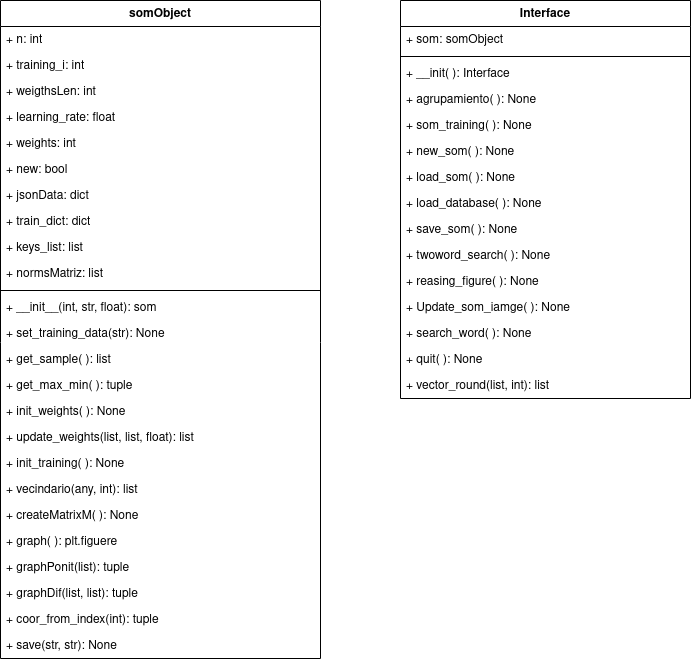

The diagram above was exported from draw.io. Its source (the exported page's mxGraphModel, read from the mxfile embedded in the PNG):
<mxGraphModel dx="650" dy="379" grid="1" gridSize="10" guides="1" tooltips="1" connect="1" arrows="1" fold="1" page="1" pageScale="1" pageWidth="827" pageHeight="1169" math="0" shadow="0">
  <root>
    <mxCell id="0" />
    <mxCell id="1" parent="0" />
    <mxCell id="Qtt6ZsuVyE8mFsMXNXxB-1" value="somObject" style="swimlane;fontStyle=1;align=center;verticalAlign=top;childLayout=stackLayout;horizontal=1;startSize=26;horizontalStack=0;resizeParent=1;resizeParentMax=0;resizeLast=0;collapsible=1;marginBottom=0;whiteSpace=wrap;html=1;" parent="1" vertex="1">
      <mxGeometry y="40" width="320" height="658" as="geometry" />
    </mxCell>
    <mxCell id="Qtt6ZsuVyE8mFsMXNXxB-2" value="+ n: int&lt;br&gt;" style="text;strokeColor=none;fillColor=none;align=left;verticalAlign=top;spacingLeft=4;spacingRight=4;overflow=hidden;rotatable=0;points=[[0,0.5],[1,0.5]];portConstraint=eastwest;whiteSpace=wrap;html=1;" parent="Qtt6ZsuVyE8mFsMXNXxB-1" vertex="1">
      <mxGeometry y="26" width="320" height="26" as="geometry" />
    </mxCell>
    <mxCell id="Qtt6ZsuVyE8mFsMXNXxB-9" value="+ training_i: int" style="text;strokeColor=none;fillColor=none;align=left;verticalAlign=top;spacingLeft=4;spacingRight=4;overflow=hidden;rotatable=0;points=[[0,0.5],[1,0.5]];portConstraint=eastwest;whiteSpace=wrap;html=1;" parent="Qtt6ZsuVyE8mFsMXNXxB-1" vertex="1">
      <mxGeometry y="52" width="320" height="26" as="geometry" />
    </mxCell>
    <mxCell id="Qtt6ZsuVyE8mFsMXNXxB-10" value="+ weigthsLen: int" style="text;strokeColor=none;fillColor=none;align=left;verticalAlign=top;spacingLeft=4;spacingRight=4;overflow=hidden;rotatable=0;points=[[0,0.5],[1,0.5]];portConstraint=eastwest;whiteSpace=wrap;html=1;" parent="Qtt6ZsuVyE8mFsMXNXxB-1" vertex="1">
      <mxGeometry y="78" width="320" height="26" as="geometry" />
    </mxCell>
    <mxCell id="Btx7aXlYG_T9YaanBAek-1" value="+ learning_rate: float" style="text;strokeColor=none;fillColor=none;align=left;verticalAlign=top;spacingLeft=4;spacingRight=4;overflow=hidden;rotatable=0;points=[[0,0.5],[1,0.5]];portConstraint=eastwest;whiteSpace=wrap;html=1;" parent="Qtt6ZsuVyE8mFsMXNXxB-1" vertex="1">
      <mxGeometry y="104" width="320" height="26" as="geometry" />
    </mxCell>
    <mxCell id="Btx7aXlYG_T9YaanBAek-3" value="+ weights: int" style="text;strokeColor=none;fillColor=none;align=left;verticalAlign=top;spacingLeft=4;spacingRight=4;overflow=hidden;rotatable=0;points=[[0,0.5],[1,0.5]];portConstraint=eastwest;whiteSpace=wrap;html=1;" parent="Qtt6ZsuVyE8mFsMXNXxB-1" vertex="1">
      <mxGeometry y="130" width="320" height="26" as="geometry" />
    </mxCell>
    <mxCell id="Btx7aXlYG_T9YaanBAek-2" value="+ new: bool" style="text;strokeColor=none;fillColor=none;align=left;verticalAlign=top;spacingLeft=4;spacingRight=4;overflow=hidden;rotatable=0;points=[[0,0.5],[1,0.5]];portConstraint=eastwest;whiteSpace=wrap;html=1;" parent="Qtt6ZsuVyE8mFsMXNXxB-1" vertex="1">
      <mxGeometry y="156" width="320" height="26" as="geometry" />
    </mxCell>
    <mxCell id="Btx7aXlYG_T9YaanBAek-9" value="+ jsonData: dict" style="text;strokeColor=none;fillColor=none;align=left;verticalAlign=top;spacingLeft=4;spacingRight=4;overflow=hidden;rotatable=0;points=[[0,0.5],[1,0.5]];portConstraint=eastwest;whiteSpace=wrap;html=1;" parent="Qtt6ZsuVyE8mFsMXNXxB-1" vertex="1">
      <mxGeometry y="182" width="320" height="26" as="geometry" />
    </mxCell>
    <mxCell id="Btx7aXlYG_T9YaanBAek-8" value="+ train_dict: dict" style="text;strokeColor=none;fillColor=none;align=left;verticalAlign=top;spacingLeft=4;spacingRight=4;overflow=hidden;rotatable=0;points=[[0,0.5],[1,0.5]];portConstraint=eastwest;whiteSpace=wrap;html=1;" parent="Qtt6ZsuVyE8mFsMXNXxB-1" vertex="1">
      <mxGeometry y="208" width="320" height="26" as="geometry" />
    </mxCell>
    <mxCell id="Btx7aXlYG_T9YaanBAek-7" value="+ keys_list: list" style="text;strokeColor=none;fillColor=none;align=left;verticalAlign=top;spacingLeft=4;spacingRight=4;overflow=hidden;rotatable=0;points=[[0,0.5],[1,0.5]];portConstraint=eastwest;whiteSpace=wrap;html=1;" parent="Qtt6ZsuVyE8mFsMXNXxB-1" vertex="1">
      <mxGeometry y="234" width="320" height="26" as="geometry" />
    </mxCell>
    <mxCell id="Btx7aXlYG_T9YaanBAek-6" value="+ normsMatriz: list" style="text;strokeColor=none;fillColor=none;align=left;verticalAlign=top;spacingLeft=4;spacingRight=4;overflow=hidden;rotatable=0;points=[[0,0.5],[1,0.5]];portConstraint=eastwest;whiteSpace=wrap;html=1;" parent="Qtt6ZsuVyE8mFsMXNXxB-1" vertex="1">
      <mxGeometry y="260" width="320" height="26" as="geometry" />
    </mxCell>
    <mxCell id="Qtt6ZsuVyE8mFsMXNXxB-3" value="" style="line;strokeWidth=1;fillColor=none;align=left;verticalAlign=middle;spacingTop=-1;spacingLeft=3;spacingRight=3;rotatable=0;labelPosition=right;points=[];portConstraint=eastwest;strokeColor=inherit;" parent="Qtt6ZsuVyE8mFsMXNXxB-1" vertex="1">
      <mxGeometry y="286" width="320" height="8" as="geometry" />
    </mxCell>
    <mxCell id="Qtt6ZsuVyE8mFsMXNXxB-4" value="+ __init__(int, str, float): som" style="text;strokeColor=none;fillColor=none;align=left;verticalAlign=top;spacingLeft=4;spacingRight=4;overflow=hidden;rotatable=0;points=[[0,0.5],[1,0.5]];portConstraint=eastwest;whiteSpace=wrap;html=1;" parent="Qtt6ZsuVyE8mFsMXNXxB-1" vertex="1">
      <mxGeometry y="294" width="320" height="26" as="geometry" />
    </mxCell>
    <mxCell id="Btx7aXlYG_T9YaanBAek-15" value="+ set_training_data(str): None" style="text;strokeColor=none;fillColor=none;align=left;verticalAlign=top;spacingLeft=4;spacingRight=4;overflow=hidden;rotatable=0;points=[[0,0.5],[1,0.5]];portConstraint=eastwest;whiteSpace=wrap;html=1;" parent="Qtt6ZsuVyE8mFsMXNXxB-1" vertex="1">
      <mxGeometry y="320" width="320" height="26" as="geometry" />
    </mxCell>
    <mxCell id="Btx7aXlYG_T9YaanBAek-14" value="+ get_sample( ): list" style="text;strokeColor=none;fillColor=none;align=left;verticalAlign=top;spacingLeft=4;spacingRight=4;overflow=hidden;rotatable=0;points=[[0,0.5],[1,0.5]];portConstraint=eastwest;whiteSpace=wrap;html=1;" parent="Qtt6ZsuVyE8mFsMXNXxB-1" vertex="1">
      <mxGeometry y="346" width="320" height="26" as="geometry" />
    </mxCell>
    <mxCell id="Btx7aXlYG_T9YaanBAek-13" value="+ get_max_min( ): tuple" style="text;strokeColor=none;fillColor=none;align=left;verticalAlign=top;spacingLeft=4;spacingRight=4;overflow=hidden;rotatable=0;points=[[0,0.5],[1,0.5]];portConstraint=eastwest;whiteSpace=wrap;html=1;" parent="Qtt6ZsuVyE8mFsMXNXxB-1" vertex="1">
      <mxGeometry y="372" width="320" height="26" as="geometry" />
    </mxCell>
    <mxCell id="Btx7aXlYG_T9YaanBAek-16" value="+ init_weights( ): None" style="text;strokeColor=none;fillColor=none;align=left;verticalAlign=top;spacingLeft=4;spacingRight=4;overflow=hidden;rotatable=0;points=[[0,0.5],[1,0.5]];portConstraint=eastwest;whiteSpace=wrap;html=1;" parent="Qtt6ZsuVyE8mFsMXNXxB-1" vertex="1">
      <mxGeometry y="398" width="320" height="26" as="geometry" />
    </mxCell>
    <mxCell id="Btx7aXlYG_T9YaanBAek-17" value="+ update_weights(list, list, float): list" style="text;strokeColor=none;fillColor=none;align=left;verticalAlign=top;spacingLeft=4;spacingRight=4;overflow=hidden;rotatable=0;points=[[0,0.5],[1,0.5]];portConstraint=eastwest;whiteSpace=wrap;html=1;" parent="Qtt6ZsuVyE8mFsMXNXxB-1" vertex="1">
      <mxGeometry y="424" width="320" height="26" as="geometry" />
    </mxCell>
    <mxCell id="Btx7aXlYG_T9YaanBAek-18" value="+ init_training( ): None" style="text;strokeColor=none;fillColor=none;align=left;verticalAlign=top;spacingLeft=4;spacingRight=4;overflow=hidden;rotatable=0;points=[[0,0.5],[1,0.5]];portConstraint=eastwest;whiteSpace=wrap;html=1;" parent="Qtt6ZsuVyE8mFsMXNXxB-1" vertex="1">
      <mxGeometry y="450" width="320" height="26" as="geometry" />
    </mxCell>
    <mxCell id="Btx7aXlYG_T9YaanBAek-19" value="+ vecindario(any, int): list" style="text;strokeColor=none;fillColor=none;align=left;verticalAlign=top;spacingLeft=4;spacingRight=4;overflow=hidden;rotatable=0;points=[[0,0.5],[1,0.5]];portConstraint=eastwest;whiteSpace=wrap;html=1;" parent="Qtt6ZsuVyE8mFsMXNXxB-1" vertex="1">
      <mxGeometry y="476" width="320" height="26" as="geometry" />
    </mxCell>
    <mxCell id="Btx7aXlYG_T9YaanBAek-20" value="+ createMatrixM( ): None" style="text;strokeColor=none;fillColor=none;align=left;verticalAlign=top;spacingLeft=4;spacingRight=4;overflow=hidden;rotatable=0;points=[[0,0.5],[1,0.5]];portConstraint=eastwest;whiteSpace=wrap;html=1;" parent="Qtt6ZsuVyE8mFsMXNXxB-1" vertex="1">
      <mxGeometry y="502" width="320" height="26" as="geometry" />
    </mxCell>
    <mxCell id="Btx7aXlYG_T9YaanBAek-21" value="+ graph( ): plt.figuere" style="text;strokeColor=none;fillColor=none;align=left;verticalAlign=top;spacingLeft=4;spacingRight=4;overflow=hidden;rotatable=0;points=[[0,0.5],[1,0.5]];portConstraint=eastwest;whiteSpace=wrap;html=1;" parent="Qtt6ZsuVyE8mFsMXNXxB-1" vertex="1">
      <mxGeometry y="528" width="320" height="26" as="geometry" />
    </mxCell>
    <mxCell id="Btx7aXlYG_T9YaanBAek-22" value="+ graphPonit(list): tuple" style="text;strokeColor=none;fillColor=none;align=left;verticalAlign=top;spacingLeft=4;spacingRight=4;overflow=hidden;rotatable=0;points=[[0,0.5],[1,0.5]];portConstraint=eastwest;whiteSpace=wrap;html=1;" parent="Qtt6ZsuVyE8mFsMXNXxB-1" vertex="1">
      <mxGeometry y="554" width="320" height="26" as="geometry" />
    </mxCell>
    <mxCell id="Btx7aXlYG_T9YaanBAek-23" value="+ graphDif(list, list): tuple" style="text;strokeColor=none;fillColor=none;align=left;verticalAlign=top;spacingLeft=4;spacingRight=4;overflow=hidden;rotatable=0;points=[[0,0.5],[1,0.5]];portConstraint=eastwest;whiteSpace=wrap;html=1;" parent="Qtt6ZsuVyE8mFsMXNXxB-1" vertex="1">
      <mxGeometry y="580" width="320" height="26" as="geometry" />
    </mxCell>
    <mxCell id="Btx7aXlYG_T9YaanBAek-24" value="+ coor_from_index(int): tuple" style="text;strokeColor=none;fillColor=none;align=left;verticalAlign=top;spacingLeft=4;spacingRight=4;overflow=hidden;rotatable=0;points=[[0,0.5],[1,0.5]];portConstraint=eastwest;whiteSpace=wrap;html=1;" parent="Qtt6ZsuVyE8mFsMXNXxB-1" vertex="1">
      <mxGeometry y="606" width="320" height="26" as="geometry" />
    </mxCell>
    <mxCell id="Btx7aXlYG_T9YaanBAek-25" value="+ save(str, str): None" style="text;strokeColor=none;fillColor=none;align=left;verticalAlign=top;spacingLeft=4;spacingRight=4;overflow=hidden;rotatable=0;points=[[0,0.5],[1,0.5]];portConstraint=eastwest;whiteSpace=wrap;html=1;" parent="Qtt6ZsuVyE8mFsMXNXxB-1" vertex="1">
      <mxGeometry y="632" width="320" height="26" as="geometry" />
    </mxCell>
    <mxCell id="zdaS6SdwWVwNM562L8Wc-1" value="Interface" style="swimlane;fontStyle=1;align=center;verticalAlign=top;childLayout=stackLayout;horizontal=1;startSize=26;horizontalStack=0;resizeParent=1;resizeParentMax=0;resizeLast=0;collapsible=1;marginBottom=0;whiteSpace=wrap;html=1;" parent="1" vertex="1">
      <mxGeometry x="400" y="40" width="290" height="398" as="geometry" />
    </mxCell>
    <mxCell id="zdaS6SdwWVwNM562L8Wc-2" value="+ som: somObject" style="text;strokeColor=none;fillColor=none;align=left;verticalAlign=top;spacingLeft=4;spacingRight=4;overflow=hidden;rotatable=0;points=[[0,0.5],[1,0.5]];portConstraint=eastwest;whiteSpace=wrap;html=1;" parent="zdaS6SdwWVwNM562L8Wc-1" vertex="1">
      <mxGeometry y="26" width="290" height="26" as="geometry" />
    </mxCell>
    <mxCell id="zdaS6SdwWVwNM562L8Wc-3" value="" style="line;strokeWidth=1;fillColor=none;align=left;verticalAlign=middle;spacingTop=-1;spacingLeft=3;spacingRight=3;rotatable=0;labelPosition=right;points=[];portConstraint=eastwest;strokeColor=inherit;" parent="zdaS6SdwWVwNM562L8Wc-1" vertex="1">
      <mxGeometry y="52" width="290" height="8" as="geometry" />
    </mxCell>
    <mxCell id="zdaS6SdwWVwNM562L8Wc-4" value="+ __init( ): Interface" style="text;strokeColor=none;fillColor=none;align=left;verticalAlign=top;spacingLeft=4;spacingRight=4;overflow=hidden;rotatable=0;points=[[0,0.5],[1,0.5]];portConstraint=eastwest;whiteSpace=wrap;html=1;" parent="zdaS6SdwWVwNM562L8Wc-1" vertex="1">
      <mxGeometry y="60" width="290" height="26" as="geometry" />
    </mxCell>
    <mxCell id="zdaS6SdwWVwNM562L8Wc-7" value="+ agrupamiento( ): None" style="text;strokeColor=none;fillColor=none;align=left;verticalAlign=top;spacingLeft=4;spacingRight=4;overflow=hidden;rotatable=0;points=[[0,0.5],[1,0.5]];portConstraint=eastwest;whiteSpace=wrap;html=1;" parent="zdaS6SdwWVwNM562L8Wc-1" vertex="1">
      <mxGeometry y="86" width="290" height="26" as="geometry" />
    </mxCell>
    <mxCell id="zdaS6SdwWVwNM562L8Wc-6" value="+ som_training( ): None" style="text;strokeColor=none;fillColor=none;align=left;verticalAlign=top;spacingLeft=4;spacingRight=4;overflow=hidden;rotatable=0;points=[[0,0.5],[1,0.5]];portConstraint=eastwest;whiteSpace=wrap;html=1;" parent="zdaS6SdwWVwNM562L8Wc-1" vertex="1">
      <mxGeometry y="112" width="290" height="26" as="geometry" />
    </mxCell>
    <mxCell id="zdaS6SdwWVwNM562L8Wc-5" value="+ new_som( ): None" style="text;strokeColor=none;fillColor=none;align=left;verticalAlign=top;spacingLeft=4;spacingRight=4;overflow=hidden;rotatable=0;points=[[0,0.5],[1,0.5]];portConstraint=eastwest;whiteSpace=wrap;html=1;" parent="zdaS6SdwWVwNM562L8Wc-1" vertex="1">
      <mxGeometry y="138" width="290" height="26" as="geometry" />
    </mxCell>
    <mxCell id="zdaS6SdwWVwNM562L8Wc-8" value="+ load_som( ): None" style="text;strokeColor=none;fillColor=none;align=left;verticalAlign=top;spacingLeft=4;spacingRight=4;overflow=hidden;rotatable=0;points=[[0,0.5],[1,0.5]];portConstraint=eastwest;whiteSpace=wrap;html=1;" parent="zdaS6SdwWVwNM562L8Wc-1" vertex="1">
      <mxGeometry y="164" width="290" height="26" as="geometry" />
    </mxCell>
    <mxCell id="zdaS6SdwWVwNM562L8Wc-9" value="+ load_database( ): None" style="text;strokeColor=none;fillColor=none;align=left;verticalAlign=top;spacingLeft=4;spacingRight=4;overflow=hidden;rotatable=0;points=[[0,0.5],[1,0.5]];portConstraint=eastwest;whiteSpace=wrap;html=1;" parent="zdaS6SdwWVwNM562L8Wc-1" vertex="1">
      <mxGeometry y="190" width="290" height="26" as="geometry" />
    </mxCell>
    <mxCell id="zdaS6SdwWVwNM562L8Wc-10" value="+ save_som( ): None" style="text;strokeColor=none;fillColor=none;align=left;verticalAlign=top;spacingLeft=4;spacingRight=4;overflow=hidden;rotatable=0;points=[[0,0.5],[1,0.5]];portConstraint=eastwest;whiteSpace=wrap;html=1;" parent="zdaS6SdwWVwNM562L8Wc-1" vertex="1">
      <mxGeometry y="216" width="290" height="26" as="geometry" />
    </mxCell>
    <mxCell id="zdaS6SdwWVwNM562L8Wc-11" value="+ twoword_search( ): None" style="text;strokeColor=none;fillColor=none;align=left;verticalAlign=top;spacingLeft=4;spacingRight=4;overflow=hidden;rotatable=0;points=[[0,0.5],[1,0.5]];portConstraint=eastwest;whiteSpace=wrap;html=1;" parent="zdaS6SdwWVwNM562L8Wc-1" vertex="1">
      <mxGeometry y="242" width="290" height="26" as="geometry" />
    </mxCell>
    <mxCell id="zdaS6SdwWVwNM562L8Wc-12" value="+ reasing_figure( ): None" style="text;strokeColor=none;fillColor=none;align=left;verticalAlign=top;spacingLeft=4;spacingRight=4;overflow=hidden;rotatable=0;points=[[0,0.5],[1,0.5]];portConstraint=eastwest;whiteSpace=wrap;html=1;" parent="zdaS6SdwWVwNM562L8Wc-1" vertex="1">
      <mxGeometry y="268" width="290" height="26" as="geometry" />
    </mxCell>
    <mxCell id="zdaS6SdwWVwNM562L8Wc-13" value="+ Update_som_iamge( ): None" style="text;strokeColor=none;fillColor=none;align=left;verticalAlign=top;spacingLeft=4;spacingRight=4;overflow=hidden;rotatable=0;points=[[0,0.5],[1,0.5]];portConstraint=eastwest;whiteSpace=wrap;html=1;" parent="zdaS6SdwWVwNM562L8Wc-1" vertex="1">
      <mxGeometry y="294" width="290" height="26" as="geometry" />
    </mxCell>
    <mxCell id="zdaS6SdwWVwNM562L8Wc-14" value="+ search_word( ): None" style="text;strokeColor=none;fillColor=none;align=left;verticalAlign=top;spacingLeft=4;spacingRight=4;overflow=hidden;rotatable=0;points=[[0,0.5],[1,0.5]];portConstraint=eastwest;whiteSpace=wrap;html=1;" parent="zdaS6SdwWVwNM562L8Wc-1" vertex="1">
      <mxGeometry y="320" width="290" height="26" as="geometry" />
    </mxCell>
    <mxCell id="zdaS6SdwWVwNM562L8Wc-15" value="+ quit( ): None" style="text;strokeColor=none;fillColor=none;align=left;verticalAlign=top;spacingLeft=4;spacingRight=4;overflow=hidden;rotatable=0;points=[[0,0.5],[1,0.5]];portConstraint=eastwest;whiteSpace=wrap;html=1;" parent="zdaS6SdwWVwNM562L8Wc-1" vertex="1">
      <mxGeometry y="346" width="290" height="26" as="geometry" />
    </mxCell>
    <mxCell id="zdaS6SdwWVwNM562L8Wc-16" value="+ vector_round(list, int): list" style="text;strokeColor=none;fillColor=none;align=left;verticalAlign=top;spacingLeft=4;spacingRight=4;overflow=hidden;rotatable=0;points=[[0,0.5],[1,0.5]];portConstraint=eastwest;whiteSpace=wrap;html=1;" parent="zdaS6SdwWVwNM562L8Wc-1" vertex="1">
      <mxGeometry y="372" width="290" height="26" as="geometry" />
    </mxCell>
  </root>
</mxGraphModel>